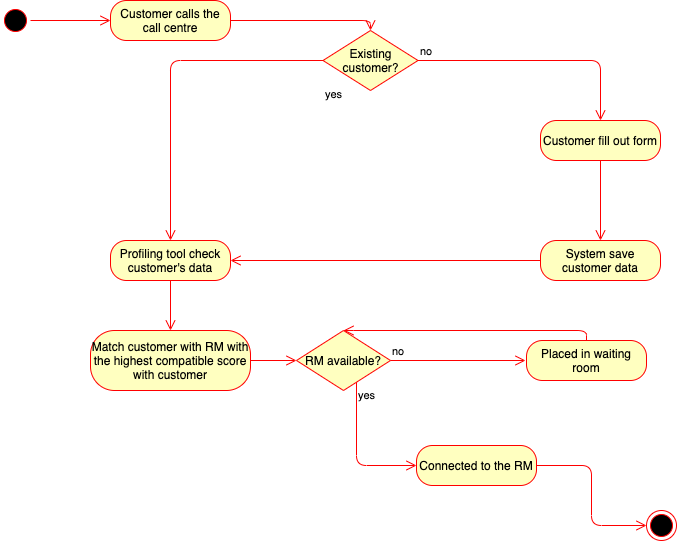

The diagram above was exported from draw.io. Its source (the exported page's mxGraphModel, read from the mxfile embedded in the PNG):
<mxGraphModel dx="946" dy="646" grid="1" gridSize="10" guides="1" tooltips="1" connect="1" arrows="1" fold="1" page="1" pageScale="1" pageWidth="827" pageHeight="1169" math="0" shadow="0">
  <root>
    <mxCell id="0" />
    <mxCell id="1" parent="0" />
    <mxCell id="HoCrTAc5fFtSmSH03oI0-1" value="Existing customer?" style="rhombus;whiteSpace=wrap;html=1;fillColor=#ffffc0;strokeColor=#ff0000;" vertex="1" parent="1">
      <mxGeometry x="406.5" y="150" width="95" height="60" as="geometry" />
    </mxCell>
    <mxCell id="HoCrTAc5fFtSmSH03oI0-2" value="no" style="edgeStyle=orthogonalEdgeStyle;html=1;align=left;verticalAlign=bottom;endArrow=open;endSize=8;strokeColor=#ff0000;entryX=0.5;entryY=0;entryDx=0;entryDy=0;" edge="1" parent="1" source="HoCrTAc5fFtSmSH03oI0-1" target="HoCrTAc5fFtSmSH03oI0-14">
      <mxGeometry x="-1" relative="1" as="geometry">
        <mxPoint x="614" y="180" as="targetPoint" />
        <Array as="points">
          <mxPoint x="684" y="180" />
        </Array>
      </mxGeometry>
    </mxCell>
    <mxCell id="HoCrTAc5fFtSmSH03oI0-3" value="yes" style="edgeStyle=orthogonalEdgeStyle;html=1;align=left;verticalAlign=top;endArrow=open;endSize=8;strokeColor=#ff0000;entryX=0.5;entryY=0;entryDx=0;entryDy=0;" edge="1" parent="1" source="HoCrTAc5fFtSmSH03oI0-1" target="HoCrTAc5fFtSmSH03oI0-4">
      <mxGeometry x="0.0376" y="153" relative="1" as="geometry">
        <mxPoint x="159" y="540" as="targetPoint" />
        <mxPoint as="offset" />
      </mxGeometry>
    </mxCell>
    <mxCell id="HoCrTAc5fFtSmSH03oI0-4" value="Profiling tool check customer's data" style="rounded=1;whiteSpace=wrap;html=1;arcSize=40;fontColor=#000000;fillColor=#ffffc0;strokeColor=#ff0000;" vertex="1" parent="1">
      <mxGeometry x="194" y="360" width="120" height="40" as="geometry" />
    </mxCell>
    <mxCell id="HoCrTAc5fFtSmSH03oI0-7" value="Match customer with RM with the highest compatible score with customer" style="rounded=1;whiteSpace=wrap;html=1;arcSize=40;fontColor=#000000;fillColor=#ffffc0;strokeColor=#ff0000;" vertex="1" parent="1">
      <mxGeometry x="174" y="450" width="160" height="60" as="geometry" />
    </mxCell>
    <mxCell id="HoCrTAc5fFtSmSH03oI0-8" value="Customer calls the call centre" style="rounded=1;whiteSpace=wrap;html=1;arcSize=40;fontColor=#000000;fillColor=#ffffc0;strokeColor=#ff0000;" vertex="1" parent="1">
      <mxGeometry x="194" y="120" width="120" height="40" as="geometry" />
    </mxCell>
    <mxCell id="HoCrTAc5fFtSmSH03oI0-9" value="" style="edgeStyle=orthogonalEdgeStyle;html=1;verticalAlign=bottom;endArrow=open;endSize=8;strokeColor=#ff0000;entryX=0.5;entryY=0;entryDx=0;entryDy=0;" edge="1" parent="1" source="HoCrTAc5fFtSmSH03oI0-8" target="HoCrTAc5fFtSmSH03oI0-1">
      <mxGeometry relative="1" as="geometry">
        <mxPoint x="614" y="450" as="targetPoint" />
      </mxGeometry>
    </mxCell>
    <mxCell id="HoCrTAc5fFtSmSH03oI0-10" value="" style="ellipse;html=1;shape=startState;fillColor=#000000;strokeColor=#ff0000;" vertex="1" parent="1">
      <mxGeometry x="84" y="125" width="30" height="30" as="geometry" />
    </mxCell>
    <mxCell id="HoCrTAc5fFtSmSH03oI0-11" value="" style="edgeStyle=orthogonalEdgeStyle;html=1;verticalAlign=bottom;endArrow=open;endSize=8;strokeColor=#ff0000;" edge="1" parent="1" source="HoCrTAc5fFtSmSH03oI0-10" target="HoCrTAc5fFtSmSH03oI0-8">
      <mxGeometry relative="1" as="geometry">
        <mxPoint x="171" y="210" as="targetPoint" />
      </mxGeometry>
    </mxCell>
    <mxCell id="HoCrTAc5fFtSmSH03oI0-12" value="" style="ellipse;html=1;shape=endState;fillColor=#000000;strokeColor=#ff0000;" vertex="1" parent="1">
      <mxGeometry x="730" y="630" width="30" height="30" as="geometry" />
    </mxCell>
    <mxCell id="HoCrTAc5fFtSmSH03oI0-13" value="System save customer data" style="rounded=1;whiteSpace=wrap;html=1;arcSize=40;fontColor=#000000;fillColor=#ffffc0;strokeColor=#ff0000;" vertex="1" parent="1">
      <mxGeometry x="624" y="360" width="120" height="40" as="geometry" />
    </mxCell>
    <mxCell id="HoCrTAc5fFtSmSH03oI0-14" value="Customer fill out form" style="rounded=1;whiteSpace=wrap;html=1;arcSize=40;fontColor=#000000;fillColor=#ffffc0;strokeColor=#ff0000;" vertex="1" parent="1">
      <mxGeometry x="624" y="240" width="120" height="40" as="geometry" />
    </mxCell>
    <mxCell id="HoCrTAc5fFtSmSH03oI0-15" value="" style="edgeStyle=orthogonalEdgeStyle;html=1;verticalAlign=bottom;endArrow=open;endSize=8;strokeColor=#ff0000;entryX=0.5;entryY=0;entryDx=0;entryDy=0;" edge="1" parent="1" source="HoCrTAc5fFtSmSH03oI0-14" target="HoCrTAc5fFtSmSH03oI0-13">
      <mxGeometry relative="1" as="geometry">
        <mxPoint x="484" y="290" as="targetPoint" />
      </mxGeometry>
    </mxCell>
    <mxCell id="HoCrTAc5fFtSmSH03oI0-16" value="" style="edgeStyle=orthogonalEdgeStyle;html=1;verticalAlign=bottom;endArrow=open;endSize=8;strokeColor=#ff0000;entryX=1;entryY=0.5;entryDx=0;entryDy=0;exitX=0;exitY=0.5;exitDx=0;exitDy=0;" edge="1" parent="1" source="HoCrTAc5fFtSmSH03oI0-13" target="HoCrTAc5fFtSmSH03oI0-4">
      <mxGeometry relative="1" as="geometry">
        <mxPoint x="424" y="470" as="targetPoint" />
        <mxPoint x="374" y="400" as="sourcePoint" />
      </mxGeometry>
    </mxCell>
    <mxCell id="HoCrTAc5fFtSmSH03oI0-21" value="RM available?" style="rhombus;whiteSpace=wrap;html=1;fillColor=#ffffc0;strokeColor=#ff0000;" vertex="1" parent="1">
      <mxGeometry x="380" y="450" width="94" height="60" as="geometry" />
    </mxCell>
    <mxCell id="HoCrTAc5fFtSmSH03oI0-22" value="no" style="edgeStyle=orthogonalEdgeStyle;html=1;align=left;verticalAlign=bottom;endArrow=open;endSize=8;strokeColor=#ff0000;" edge="1" source="HoCrTAc5fFtSmSH03oI0-21" parent="1">
      <mxGeometry x="-1" relative="1" as="geometry">
        <mxPoint x="609" y="480" as="targetPoint" />
      </mxGeometry>
    </mxCell>
    <mxCell id="HoCrTAc5fFtSmSH03oI0-23" value="yes" style="edgeStyle=orthogonalEdgeStyle;html=1;align=left;verticalAlign=top;endArrow=open;endSize=8;strokeColor=#ff0000;entryX=0;entryY=0.5;entryDx=0;entryDy=0;" edge="1" source="HoCrTAc5fFtSmSH03oI0-21" parent="1" target="HoCrTAc5fFtSmSH03oI0-27">
      <mxGeometry x="-1" relative="1" as="geometry">
        <mxPoint x="604" y="590" as="targetPoint" />
        <Array as="points">
          <mxPoint x="440" y="585" />
        </Array>
      </mxGeometry>
    </mxCell>
    <mxCell id="HoCrTAc5fFtSmSH03oI0-24" value="" style="edgeStyle=orthogonalEdgeStyle;html=1;verticalAlign=bottom;endArrow=open;endSize=8;strokeColor=#ff0000;exitX=0.5;exitY=1;exitDx=0;exitDy=0;entryX=0.5;entryY=0;entryDx=0;entryDy=0;" edge="1" parent="1" source="HoCrTAc5fFtSmSH03oI0-4" target="HoCrTAc5fFtSmSH03oI0-7">
      <mxGeometry relative="1" as="geometry">
        <mxPoint x="380" y="420" as="targetPoint" />
        <mxPoint x="634" y="390" as="sourcePoint" />
      </mxGeometry>
    </mxCell>
    <mxCell id="HoCrTAc5fFtSmSH03oI0-25" value="Placed in waiting room" style="rounded=1;whiteSpace=wrap;html=1;arcSize=40;fontColor=#000000;fillColor=#ffffc0;strokeColor=#ff0000;" vertex="1" parent="1">
      <mxGeometry x="610" y="460" width="120" height="40" as="geometry" />
    </mxCell>
    <mxCell id="HoCrTAc5fFtSmSH03oI0-27" value="Connected to the RM" style="rounded=1;whiteSpace=wrap;html=1;arcSize=40;fontColor=#000000;fillColor=#ffffc0;strokeColor=#ff0000;" vertex="1" parent="1">
      <mxGeometry x="500" y="565" width="120" height="40" as="geometry" />
    </mxCell>
    <mxCell id="HoCrTAc5fFtSmSH03oI0-30" value="" style="edgeStyle=orthogonalEdgeStyle;html=1;verticalAlign=bottom;endArrow=open;endSize=8;strokeColor=#ff0000;entryX=0;entryY=0.5;entryDx=0;entryDy=0;exitX=1;exitY=0.5;exitDx=0;exitDy=0;" edge="1" parent="1" source="HoCrTAc5fFtSmSH03oI0-7" target="HoCrTAc5fFtSmSH03oI0-21">
      <mxGeometry relative="1" as="geometry">
        <mxPoint x="60" y="585" as="targetPoint" />
        <mxPoint x="370" y="585" as="sourcePoint" />
      </mxGeometry>
    </mxCell>
    <mxCell id="HoCrTAc5fFtSmSH03oI0-31" value="" style="edgeStyle=orthogonalEdgeStyle;html=1;verticalAlign=bottom;endArrow=open;endSize=8;strokeColor=#ff0000;entryX=0;entryY=0.5;entryDx=0;entryDy=0;exitX=1;exitY=0.5;exitDx=0;exitDy=0;" edge="1" parent="1" source="HoCrTAc5fFtSmSH03oI0-27" target="HoCrTAc5fFtSmSH03oI0-12">
      <mxGeometry relative="1" as="geometry">
        <mxPoint x="50" y="590" as="targetPoint" />
        <mxPoint x="360" y="590" as="sourcePoint" />
      </mxGeometry>
    </mxCell>
    <mxCell id="HoCrTAc5fFtSmSH03oI0-32" value="" style="edgeStyle=orthogonalEdgeStyle;html=1;verticalAlign=bottom;endArrow=open;endSize=8;strokeColor=#ff0000;entryX=0.5;entryY=0;entryDx=0;entryDy=0;exitX=0.5;exitY=0;exitDx=0;exitDy=0;" edge="1" parent="1" source="HoCrTAc5fFtSmSH03oI0-25" target="HoCrTAc5fFtSmSH03oI0-21">
      <mxGeometry relative="1" as="geometry">
        <mxPoint x="344" y="410" as="targetPoint" />
        <mxPoint x="654" y="410" as="sourcePoint" />
      </mxGeometry>
    </mxCell>
  </root>
</mxGraphModel>